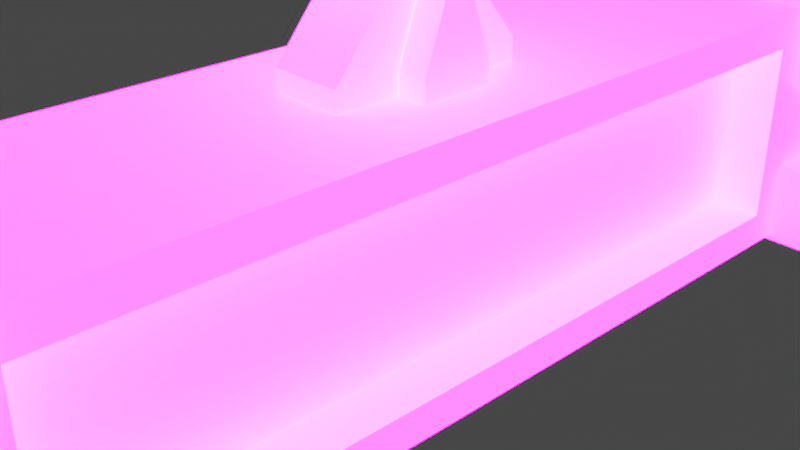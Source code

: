 # Source: platform_turret.blend  (saved by Blender 3.2.14; exported with 4.5.12 LTS)
import bpy
from mathutils import Matrix  # noqa: F401  (used for matrix-valued properties, if any)

bpy.ops.wm.read_factory_settings(use_empty=True)
scene = bpy.context.scene
scene.name = 'Scene'

# ---- collections
col_collection = bpy.data.collections.new('Collection'); scene.collection.children.link(col_collection)

# ---- images (referenced by path relative to the original .blend; pixels are not part of the script)
import os
ASSET_DIR = os.environ.get("B2B_ASSET_DIR", "")  # directory of the original .blend (textures are referenced by path, not embedded)
HERE = os.path.dirname(os.path.abspath(__file__))  # packed textures are extracted next to this script under _unpacked/

def load_image(name, relpath, width, height, colorspace="sRGB"):
    """Load a texture the original file referenced (path relative to the .blend, or extracted next to this script)."""
    p = next((c for c in (os.path.join(HERE, relpath), os.path.join(ASSET_DIR, relpath)) if relpath and os.path.exists(c)), "")
    if p:
        img = bpy.data.images.load(p, check_existing=True)
        img.name = name
    else:  # same state as the original file: an image datablock whose file is absent (Cycles renders it pink)
        img = bpy.data.images.new(name, width, height)
        img.source = "FILE"
        img.filepath = "//" + (relpath or name)
    img.colorspace_settings.name = colorspace
    return img
img_textures_speedmodeling_palette_png = load_image('Textures_speedmodeling_palette.png', 'Textures_speedmodeling_palette.png', 1024, 1024, 'sRGB')
img_textures_speedmodeling_palette_emission_png = load_image('Textures_speedmodeling_palette_emission.png', 'Textures_speedmodeling_palette_emission.png', 1024, 1024, 'sRGB')

# ---- materials (node trees are filled in below, after node groups)
mat_gamejam = bpy.data.materials.new('gamejam')
mat_gamejam.use_transparent_shadow = False

# ---- material node trees
mat_gamejam.use_nodes = True; mat_gamejam.node_tree.nodes.clear()
_N = mat_gamejam.node_tree.nodes; _L = mat_gamejam.node_tree.links
n0 = _N.new('ShaderNodeBsdfPrincipled'); n0.name = 'Principled BSDF'; n0.location = (10, 300)
n0.distribution = 'GGX'
n0.subsurface_method = 'RANDOM_WALK_SKIN'
n0.inputs[3].default_value = 1.45
n0.inputs[28].default_value = 54.2
n1 = _N.new('ShaderNodeTexImage'); n1.name = 'Image Texture'; n1.location = (-325, 187)
n1.image = img_textures_speedmodeling_palette_png
n2 = _N.new('ShaderNodeTexImage'); n2.name = 'Image Texture.001'; n2.location = (-373, -228)
n2.image = img_textures_speedmodeling_palette_emission_png
n3 = _N.new('ShaderNodeOutputMaterial'); n3.name = 'Material Output'; n3.location = (418, 250)
_L.new(n0.outputs[0], n3.inputs[0])
_L.new(n2.outputs[0], n0.inputs[27])
_L.new(n1.outputs[0], n0.inputs[0])
n3.is_active_output = True

# ---- world
world_world = bpy.data.worlds.new('World'); scene.world = world_world
world_world.use_nodes = True; world_world.node_tree.nodes.clear()
_N = world_world.node_tree.nodes; _L = world_world.node_tree.links
n0 = _N.new('ShaderNodeOutputWorld'); n0.name = 'World Output'; n0.location = (300, 300)
n1 = _N.new('ShaderNodeBackground'); n1.name = 'Background'; n1.location = (10, 300)
n1.inputs[0].default_value = (0.05088, 0.05088, 0.05088, 1.0)
_L.new(n1.outputs[0], n0.inputs[0])
n0.is_active_output = True
world_world.color = (0.05088, 0.05088, 0.05088)
world_world.use_sun_shadow = False
world_world.sun_shadow_jitter_overblur = 0.0

# ---- cameras
cam_camera = bpy.data.cameras.new('Camera')
cam_camera.clip_end = 100.0
cam_camera.ortho_scale = 7.314

# ---- lights
light_light = bpy.data.lights.new('Light', 'POINT')
light_light.transmission_factor = 0.0
light_light.energy = 1000.0
light_light.shadow_soft_size = 0.1
light_light.shadow_maximum_resolution = 0.006
light_light.use_absolute_resolution = True

# ---- meshes
me_cube = bpy.data.meshes.new('Cube')
me_cube.from_pydata([(-1.462, -5.995, -1.462), (-1.462, -5.995, 1.462), (-1.462, 6.003, -1.462), (-1.462, 6.003, 1.462), (-1.462, 6.265, 1.135), (-1.462, 6.265, -1.135), (-1.462, -6.308, -1.217), (-1.462, -6.308, 1.217), (-1.462, 5.035, -1.462), (-1.462, 5.035, 1.462), (1.462, 4.628, -1.056), (1.462, 4.628, 1.056), (-1.462, -5.172, -1.462), (1.462, -4.765, 1.056), (-1.462, -5.172, 1.462), (1.462, -4.765, -1.056), (0.4874, 6.003, -1.462), (-0.4874, 6.003, -1.462), (-0.4874, 6.003, 1.462), (0.4874, 6.003, 1.462), (-0.4874, -5.995, -1.462), (0.4874, -5.995, -1.462), (0.4874, -5.995, 1.462), (-0.4874, -5.995, 1.462), (0.4874, 6.265, -1.135), (-0.4874, 6.265, -1.135), (-0.4874, 6.265, 1.135), (0.4874, 6.265, 1.135), (-0.4874, -6.308, -1.217), (0.4874, -6.308, -1.217), (0.4874, -6.308, 1.217), (-0.4874, -6.308, 1.217), (-0.4874, 5.035, 1.462), (0.4874, 5.035, 1.462), (0.4874, 5.035, -1.462), (-0.4874, 5.035, -1.462), (-0.4874, -5.172, 1.462), (0.4874, -5.172, 1.462), (0.4874, -5.172, -1.462), (-0.4874, -5.172, -1.462), (-1.462, -5.995, -0.4874), (-1.462, -5.995, 0.4874), (-1.462, 6.003, 0.4874), (-1.462, 6.003, -0.4874), (1.462, 6.003, 0.4874), (1.462, 6.003, -0.4874), (1.462, -5.995, 0.4874), (1.462, -5.995, -0.4874), (-1.462, 6.265, 0.3782), (-1.462, 6.265, -0.3782), (1.462, 6.265, 0.3782), (1.462, 6.265, -0.3782), (-1.462, -6.308, -0.4057), (-1.462, -6.308, 0.4057), (1.462, -6.308, 0.4057), (1.462, -6.308, -0.4057), (1.462, 4.628, 0.4874), (1.462, 4.628, -0.4874), (-1.462, 5.035, 0.4874), (-1.462, 5.035, -0.4874), (-1.462, -5.172, 0.4874), (-1.462, -5.172, -0.4874), (1.462, -4.765, 0.4874), (1.462, -4.765, -0.4874), (0.4874, -6.308, 0.4057), (0.4874, -6.308, -0.4057), (-0.4874, -6.308, 0.4057), (-0.4874, -6.308, -0.4057), (-0.4874, 6.265, 0.3782), (-0.4874, 6.265, -0.3782), (0.4874, 6.265, 0.3782), (0.4874, 6.265, -0.3782), (0.8379, 6.163, 1.609), (1.813, 6.163, 1.609), (1.813, 6.163, -0.6338), (1.813, 6.163, -1.609), (1.813, 5.195, -1.609), (1.813, -5.317, 1.623), (1.813, -6.14, 1.623), (1.813, -6.14, -0.6484), (1.813, -6.14, -1.623), (0.838, -6.14, -1.623), (0.8379, 6.426, 1.281), (1.813, 6.426, 1.281), (1.813, 6.426, -0.5246), (1.813, 6.426, -1.281), (1.813, -6.453, -0.5667), (1.813, -6.453, -1.378), (0.838, -6.453, -1.378), (1.813, -6.453, 1.378), (1.813, 5.195, 1.609), (0.8379, 5.195, 1.609), (1.813, 5.195, -0.6338), (1.813, -5.317, -1.623), (0.838, -5.317, 1.623), (1.813, -5.317, -0.6484), (0.8379, 6.163, -1.609), (0.838, -6.14, 1.623), (0.8379, 6.426, -1.281), (0.838, -6.453, 1.378), (0.8379, 5.195, -1.609), (0.838, -5.317, -1.623), (0.838, -6.453, -0.5667), (0.8379, 6.426, -0.5246), (1.813, 6.163, 0.6338), (1.813, -6.14, 0.6484), (1.813, 6.426, 0.5246), (1.813, -6.453, 0.5667), (1.813, 5.195, 0.6338), (1.813, -5.317, 0.6484), (0.838, -6.453, 0.5667), (0.8379, 6.426, 0.5246), (1.462, -5.172, -1.462), (1.462, 5.035, -1.462), (1.462, 5.035, -0.4874), (1.462, 5.035, 1.462), (1.462, -5.172, 1.462), (1.462, -5.172, -0.4874), (1.462, 5.035, 0.4874), (1.462, -5.172, 0.4874), (0.8749, 4.628, -0.4874), (0.8749, -4.765, -0.4874), (0.8749, 4.628, 0.4874), (0.8749, -4.765, 0.4874), (0.8749, -4.765, -1.056), (0.8749, 4.628, -1.056), (0.8749, 4.628, 1.056), (0.8749, -4.765, 1.056), (-1.462, -3.636, 1.462), (1.462, -3.636, -1.462), (-1.462, -3.636, -1.462), (1.462, -3.636, 1.462), (-0.4874, -3.636, -1.462), (0.4874, -3.636, -1.462), (0.4874, -3.636, 1.462), (-0.4874, -3.636, 1.462), (-1.462, -3.636, -0.4874), (-1.462, -3.636, 0.4874), (1.462, -3.352, -1.056), (1.462, -3.352, 1.056), (0.8749, -3.352, -0.4874), (0.8749, -3.352, 0.4874), (0.8749, -3.352, -1.056), (0.8749, -3.352, 1.056), (-1.462, 3.591, 1.462), (1.462, 3.591, -1.462), (-1.462, 3.591, -0.4874), (-1.462, 3.591, 0.4874), (1.462, 3.3, -1.056), (0.8749, 3.3, -1.056), (-1.462, 3.591, -1.462), (1.462, 3.591, 1.462), (-0.4874, 3.591, -1.462), (0.4874, 3.591, -1.462), (0.4874, 3.591, 1.462), (-0.4874, 3.591, 1.462), (1.462, 3.3, 1.056), (0.8749, 3.3, -0.4874), (0.8749, 3.3, 0.4874), (0.8749, 3.3, 1.056)], [], [(58, 9, 3, 42), (45, 114, 92, 74), (16, 24, 98, 96), (40, 0, 6, 52), (46, 119, 109, 105), (36, 14, 1, 23), (112, 117, 95, 93), (17, 2, 5, 25), (27, 19, 72, 82), (42, 3, 4, 48), (66, 31, 7, 53), (117, 47, 79, 95), (23, 1, 7, 31), (70, 27, 82, 111), (18, 3, 9, 32), (116, 37, 94, 77), (115, 118, 108, 90), (147, 144, 9, 58), (41, 1, 14, 60), (135, 128, 14, 36), (133, 129, 112, 38), (62, 63, 121, 123), (130, 132, 39, 12), (132, 133, 38, 39), (131, 134, 37, 116), (134, 135, 36, 37), (2, 17, 35, 8), (17, 16, 34, 35), (65, 29, 88, 102), (19, 18, 32, 33), (50, 70, 111, 106), (22, 23, 31, 30), (0, 20, 28, 6), (20, 21, 29, 28), (38, 112, 93, 101), (64, 30, 31, 66), (3, 18, 26, 4), (18, 19, 27, 26), (29, 21, 81, 88), (16, 17, 25, 24), (48, 4, 26, 68), (68, 26, 27, 70), (71, 51, 84, 103), (37, 36, 23, 22), (12, 39, 20, 0), (39, 38, 21, 20), (25, 69, 71, 24), (69, 68, 70, 71), (5, 49, 69, 25), (49, 48, 68, 69), (29, 65, 67, 28), (65, 64, 66, 67), (21, 38, 101, 81), (55, 54, 64, 65), (148, 10, 125, 149), (139, 13, 127, 143), (0, 40, 61, 12), (40, 41, 60, 61), (150, 146, 59, 8), (146, 147, 58, 59), (64, 54, 107, 110), (45, 44, 118, 114), (55, 65, 102, 86), (47, 46, 54, 55), (28, 67, 52, 6), (67, 66, 53, 52), (2, 43, 49, 5), (43, 42, 48, 49), (22, 30, 99, 97), (71, 70, 50, 51), (1, 41, 53, 7), (41, 40, 52, 53), (30, 64, 110, 99), (117, 119, 46, 47), (113, 34, 100, 76), (44, 45, 51, 50), (8, 59, 43, 2), (59, 58, 42, 43), (74, 75, 85, 84), (109, 77, 78, 105), (101, 93, 80, 81), (111, 82, 83, 106), (72, 73, 83, 82), (81, 80, 87, 88), (105, 78, 89, 107), (96, 75, 76, 100), (104, 73, 90, 108), (73, 72, 91, 90), (78, 97, 99, 89), (107, 89, 99, 110), (75, 96, 98, 85), (77, 94, 97, 78), (87, 86, 102, 88), (75, 74, 92, 76), (80, 79, 86, 87), (98, 103, 84, 85), (93, 95, 79, 80), (73, 104, 106, 83), (44, 50, 106, 104), (118, 44, 104, 108), (33, 115, 90, 91), (51, 45, 74, 84), (47, 55, 86, 79), (34, 16, 96, 100), (24, 71, 103, 98), (119, 116, 77, 109), (54, 46, 105, 107), (19, 33, 91, 72), (114, 113, 76, 92), (37, 22, 97, 94), (138, 15, 112, 129), (57, 10, 113, 114), (156, 11, 115, 151), (15, 63, 117, 112), (11, 56, 118, 115), (56, 57, 114, 118), (62, 13, 116, 119), (63, 62, 119, 117), (141, 143, 127, 123), (142, 140, 121, 124), (140, 141, 123, 121), (57, 56, 122, 120), (63, 15, 124, 121), (10, 57, 120, 125), (13, 62, 123, 127), (56, 11, 126, 122), (157, 158, 141, 140), (149, 157, 140, 142), (158, 159, 143, 141), (13, 139, 131, 116), (148, 138, 129, 145), (61, 60, 137, 136), (12, 61, 136, 130), (156, 139, 143, 159), (15, 138, 142, 124), (154, 155, 135, 134), (151, 154, 134, 131), (152, 153, 133, 132), (150, 152, 132, 130), (153, 145, 129, 133), (155, 144, 128, 135), (60, 14, 128, 137), (32, 9, 144, 155), (34, 113, 145, 153), (8, 35, 152, 150), (35, 34, 153, 152), (115, 33, 154, 151), (33, 32, 155, 154), (11, 156, 159, 126), (10, 148, 145, 113), (122, 126, 159, 158), (125, 120, 157, 149), (120, 122, 158, 157), (139, 156, 151, 131), (136, 137, 147, 146), (130, 136, 146, 150), (138, 148, 149, 142), (137, 128, 144, 147)])
_uv = me_cube.uv_layers.new(name='UVMap')
_uv.uv.foreach_set('vector', [0.8617, 0.9799, 0.8617, 0.9799, 0.8617, 0.9799, 0.8617, 0.9799, 0.5421, 0.7362, 0.5421, 0.7362, 0.5421, 0.7362, 0.5421, 0.7362, 0.5421, 0.7362, 0.5421, 0.7362, 0.5421, 0.7362, 0.5421, 0.7362, 0.8617, 0.9799, 0.8617, 0.9799, 0.8617, 0.9799, 0.8617, 0.9799, 0.5421, 0.7362, 0.5421, 0.7362, 0.5421, 0.7362, 0.5421, 0.7362, 0.8617, 0.9799, 0.8617, 0.9799, 0.8617, 0.9799, 0.8617, 0.9799, 0.5421, 0.7362, 0.5421, 0.7362, 0.5421, 0.7362, 0.5421, 0.7362, 0.8617, 0.9799, 0.8617, 0.9799, 0.8617, 0.9799, 0.8617, 0.9799, 0.5421, 0.7362, 0.5421, 0.7362, 0.5421, 0.7362, 0.5421, 0.7362, 0.8617, 0.9799, 0.8617, 0.9799, 0.8617, 0.9799, 0.8617, 0.9799, 0.8617, 0.9799, 0.8617, 0.9799, 0.8617, 0.9799, 0.8617, 0.9799, 0.5421, 0.7362, 0.5421, 0.7362, 0.5421, 0.7362, 0.5421, 0.7362, 0.8617, 0.9799, 0.8617, 0.9799, 0.8617, 0.9799, 0.8617, 0.9799, 0.5421, 0.7362, 0.5421, 0.7362, 0.5421, 0.7362, 0.5421, 0.7362, 0.8617, 0.9799, 0.8617, 0.9799, 0.8617, 0.9799, 0.8617, 0.9799, 0.5421, 0.7362, 0.5421, 0.7362, 0.5421, 0.7362, 0.5421, 0.7362, 0.5421, 0.7362, 0.5421, 0.7362, 0.5421, 0.7362, 0.5421, 0.7362, 0.8617, 0.9799, 0.8617, 0.9799, 0.8617, 0.9799, 0.8617, 0.9799, 0.8617, 0.9799, 0.8617, 0.9799, 0.8617, 0.9799, 0.8617, 0.9799, 0.8617, 0.9799, 0.8617, 0.9799, 0.8617, 0.9799, 0.8617, 0.9799, 0.8617, 0.9799, 0.8617, 0.9799, 0.8617, 0.9799, 0.8617, 0.9799, 0.1978, 0.9552, 0.1978, 0.9552, 0.1978, 0.9552, 0.1978, 0.9552, 0.8617, 0.9799, 0.8617, 0.9799, 0.8617, 0.9799, 0.8617, 0.9799, 0.8617, 0.9799, 0.8617, 0.9799, 0.8617, 0.9799, 0.8617, 0.9799, 0.8617, 0.9799, 0.8617, 0.9799, 0.8617, 0.9799, 0.8617, 0.9799, 0.8617, 0.9799, 0.8617, 0.9799, 0.8617, 0.9799, 0.8617, 0.9799, 0.8617, 0.9799, 0.8617, 0.9799, 0.8617, 0.9799, 0.8617, 0.9799, 0.8617, 0.9799, 0.8617, 0.9799, 0.8617, 0.9799, 0.8617, 0.9799, 0.5421, 0.7362, 0.5421, 0.7362, 0.5421, 0.7362, 0.5421, 0.7362, 0.8617, 0.9799, 0.8617, 0.9799, 0.8617, 0.9799, 0.8617, 0.9799, 0.5421, 0.7362, 0.5421, 0.7362, 0.5421, 0.7362, 0.5421, 0.7362, 0.8617, 0.9799, 0.8617, 0.9799, 0.8617, 0.9799, 0.8617, 0.9799, 0.8617, 0.9799, 0.8617, 0.9799, 0.8617, 0.9799, 0.8617, 0.9799, 0.8617, 0.9799, 0.8617, 0.9799, 0.8617, 0.9799, 0.8617, 0.9799, 0.5421, 0.7362, 0.5421, 0.7362, 0.5421, 0.7362, 0.5421, 0.7362, 0.8617, 0.9799, 0.8617, 0.9799, 0.8617, 0.9799, 0.8617, 0.9799, 0.8617, 0.9799, 0.8617, 0.9799, 0.8617, 0.9799, 0.8617, 0.9799, 0.8617, 0.9799, 0.8617, 0.9799, 0.8617, 0.9799, 0.8617, 0.9799, 0.5421, 0.7362, 0.5421, 0.7362, 0.5421, 0.7362, 0.5421, 0.7362, 0.8617, 0.9799, 0.8617, 0.9799, 0.8617, 0.9799, 0.8617, 0.9799, 0.8617, 0.9799, 0.8617, 0.9799, 0.8617, 0.9799, 0.8617, 0.9799, 0.8617, 0.9799, 0.8617, 0.9799, 0.8617, 0.9799, 0.8617, 0.9799, 0.5421, 0.7362, 0.5421, 0.7362, 0.5421, 0.7362, 0.5421, 0.7362, 0.8617, 0.9799, 0.8617, 0.9799, 0.8617, 0.9799, 0.8617, 0.9799, 0.8617, 0.9799, 0.8617, 0.9799, 0.8617, 0.9799, 0.8617, 0.9799, 0.8617, 0.9799, 0.8617, 0.9799, 0.8617, 0.9799, 0.8617, 0.9799, 0.8617, 0.9799, 0.8617, 0.9799, 0.8617, 0.9799, 0.8617, 0.9799, 0.8617, 0.9799, 0.8617, 0.9799, 0.8617, 0.9799, 0.8617, 0.9799, 0.8617, 0.9799, 0.8617, 0.9799, 0.8617, 0.9799, 0.8617, 0.9799, 0.8617, 0.9799, 0.8617, 0.9799, 0.8617, 0.9799, 0.8617, 0.9799, 0.8617, 0.9799, 0.8617, 0.9799, 0.8617, 0.9799, 0.8617, 0.9799, 0.8617, 0.9799, 0.8617, 0.9799, 0.8617, 0.9799, 0.8617, 0.9799, 0.5421, 0.7362, 0.5421, 0.7362, 0.5421, 0.7362, 0.5421, 0.7362, 0.8617, 0.9799, 0.8617, 0.9799, 0.8617, 0.9799, 0.8617, 0.9799, 0.1978, 0.9552, 0.1978, 0.9552, 0.1978, 0.9552, 0.1978, 0.9552, 0.1978, 0.9552, 0.1978, 0.9552, 0.1978, 0.9552, 0.1978, 0.9552, 0.8617, 0.9799, 0.8617, 0.9799, 0.8617, 0.9799, 0.8617, 0.9799, 0.8617, 0.9799, 0.8617, 0.9799, 0.8617, 0.9799, 0.8617, 0.9799, 0.8617, 0.9799, 0.8617, 0.9799, 0.8617, 0.9799, 0.8617, 0.9799, 0.8617, 0.9799, 0.8617, 0.9799, 0.8617, 0.9799, 0.8617, 0.9799, 0.5421, 0.7362, 0.5421, 0.7362, 0.5421, 0.7362, 0.5421, 0.7362, 0.8617, 0.9799, 0.8617, 0.9799, 0.8617, 0.9799, 0.8617, 0.9799, 0.5421, 0.7362, 0.5421, 0.7362, 0.5421, 0.7362, 0.5421, 0.7362, 0.8617, 0.9799, 0.8617, 0.9799, 0.8617, 0.9799, 0.8617, 0.9799, 0.8617, 0.9799, 0.8617, 0.9799, 0.8617, 0.9799, 0.8617, 0.9799, 0.8617, 0.9799, 0.8617, 0.9799, 0.8617, 0.9799, 0.8617, 0.9799, 0.8617, 0.9799, 0.8617, 0.9799, 0.8617, 0.9799, 0.8617, 0.9799, 0.8617, 0.9799, 0.8617, 0.9799, 0.8617, 0.9799, 0.8617, 0.9799, 0.5421, 0.7362, 0.5421, 0.7362, 0.5421, 0.7362, 0.5421, 0.7362, 0.8617, 0.9799, 0.8617, 0.9799, 0.8617, 0.9799, 0.8617, 0.9799, 0.8617, 0.9799, 0.8617, 0.9799, 0.8617, 0.9799, 0.8617, 0.9799, 0.8617, 0.9799, 0.8617, 0.9799, 0.8617, 0.9799, 0.8617, 0.9799, 0.5421, 0.7362, 0.5421, 0.7362, 0.5421, 0.7362, 0.5421, 0.7362, 0.8617, 0.9799, 0.8617, 0.9799, 0.8617, 0.9799, 0.8617, 0.9799, 0.5421, 0.7362, 0.5421, 0.7362, 0.5421, 0.7362, 0.5421, 0.7362, 0.8617, 0.9799, 0.8617, 0.9799, 0.8617, 0.9799, 0.8617, 0.9799, 0.8617, 0.9799, 0.8617, 0.9799, 0.8617, 0.9799, 0.8617, 0.9799, 0.8617, 0.9799, 0.8617, 0.9799, 0.8617, 0.9799, 0.8617, 0.9799, 0.5812, 0.7407, 0.5812, 0.7407, 0.5812, 0.7407, 0.5812, 0.7407, 0.5812, 0.7407, 0.5812, 0.7407, 0.5812, 0.7407, 0.5812, 0.7407, 0.5812, 0.7407, 0.5812, 0.7407, 0.5812, 0.7407, 0.5812, 0.7407, 0.5812, 0.7407, 0.5812, 0.7407, 0.5812, 0.7407, 0.5812, 0.7407, 0.5812, 0.7407, 0.5812, 0.7407, 0.5812, 0.7407, 0.5812, 0.7407, 0.5812, 0.7407, 0.5812, 0.7407, 0.5812, 0.7407, 0.5812, 0.7407, 0.5812, 0.7407, 0.5812, 0.7407, 0.5812, 0.7407, 0.5812, 0.7407, 0.5812, 0.7407, 0.5812, 0.7407, 0.5812, 0.7407, 0.5812, 0.7407, 0.5812, 0.7407, 0.5812, 0.7407, 0.5812, 0.7407, 0.5812, 0.7407, 0.5812, 0.7407, 0.5812, 0.7407, 0.5812, 0.7407, 0.5812, 0.7407, 0.5812, 0.7407, 0.5812, 0.7407, 0.5812, 0.7407, 0.5812, 0.7407, 0.5812, 0.7407, 0.5812, 0.7407, 0.5812, 0.7407, 0.5812, 0.7407, 0.5812, 0.7407, 0.5812, 0.7407, 0.5812, 0.7407, 0.5812, 0.7407, 0.5812, 0.7407, 0.5812, 0.7407, 0.5812, 0.7407, 0.5812, 0.7407, 0.5812, 0.7407, 0.5812, 0.7407, 0.5812, 0.7407, 0.5812, 0.7407, 0.5812, 0.7407, 0.5812, 0.7407, 0.5812, 0.7407, 0.5812, 0.7407, 0.5812, 0.7407, 0.5812, 0.7407, 0.5812, 0.7407, 0.5812, 0.7407, 0.5812, 0.7407, 0.5812, 0.7407, 0.5812, 0.7407, 0.5812, 0.7407, 0.5812, 0.7407, 0.5812, 0.7407, 0.5812, 0.7407, 0.5812, 0.7407, 0.5812, 0.7407, 0.5812, 0.7407, 0.5812, 0.7407, 0.5812, 0.7407, 0.5421, 0.7362, 0.5421, 0.7362, 0.5421, 0.7362, 0.5421, 0.7362, 0.5421, 0.7362, 0.5421, 0.7362, 0.5421, 0.7362, 0.5421, 0.7362, 0.5421, 0.7362, 0.5421, 0.7362, 0.5421, 0.7362, 0.5421, 0.7362, 0.5421, 0.7362, 0.5421, 0.7362, 0.5421, 0.7362, 0.5421, 0.7362, 0.5421, 0.7362, 0.5421, 0.7362, 0.5421, 0.7362, 0.5421, 0.7362, 0.5421, 0.7362, 0.5421, 0.7362, 0.5421, 0.7362, 0.5421, 0.7362, 0.5421, 0.7362, 0.5421, 0.7362, 0.5421, 0.7362, 0.5421, 0.7362, 0.5421, 0.7362, 0.5421, 0.7362, 0.5421, 0.7362, 0.5421, 0.7362, 0.5421, 0.7362, 0.5421, 0.7362, 0.5421, 0.7362, 0.5421, 0.7362, 0.5421, 0.7362, 0.5421, 0.7362, 0.5421, 0.7362, 0.5421, 0.7362, 0.5421, 0.7362, 0.5421, 0.7362, 0.5421, 0.7362, 0.5421, 0.7362, 0.5421, 0.7362, 0.5421, 0.7362, 0.5421, 0.7362, 0.5421, 0.7362, 0.1978, 0.9552, 0.1978, 0.9552, 0.1978, 0.9552, 0.1978, 0.9552, 0.1978, 0.9552, 0.1978, 0.9552, 0.1978, 0.9552, 0.1978, 0.9552, 0.1978, 0.9552, 0.1978, 0.9552, 0.1978, 0.9552, 0.1978, 0.9552, 0.1978, 0.9552, 0.1978, 0.9552, 0.1978, 0.9552, 0.1978, 0.9552, 0.1978, 0.9552, 0.1978, 0.9552, 0.1978, 0.9552, 0.1978, 0.9552, 0.1978, 0.9552, 0.1978, 0.9552, 0.1978, 0.9552, 0.1978, 0.9552, 0.1978, 0.9552, 0.1978, 0.9552, 0.1978, 0.9552, 0.1978, 0.9552, 0.1978, 0.9552, 0.1978, 0.9552, 0.1978, 0.9552, 0.1978, 0.9552, 0.8617, 0.9799, 0.8617, 0.9799, 0.8617, 0.9799, 0.8617, 0.9799, 0.8617, 0.9799, 0.8617, 0.9799, 0.8617, 0.9799, 0.8617, 0.9799, 0.564, 0.7336, 0.564, 0.7336, 0.564, 0.7336, 0.564, 0.7336, 0.1978, 0.9552, 0.1978, 0.9552, 0.1978, 0.9552, 0.1978, 0.9552, 0.1978, 0.9552, 0.1978, 0.9552, 0.1978, 0.9552, 0.1978, 0.9552, 0.1978, 0.9552, 0.1978, 0.9552, 0.1978, 0.9552, 0.1978, 0.9552, 0.1978, 0.9552, 0.1978, 0.9552, 0.1978, 0.9552, 0.1978, 0.9552, 0.1978, 0.9552, 0.1978, 0.9552, 0.1978, 0.9552, 0.1978, 0.9552, 0.564, 0.7336, 0.564, 0.7336, 0.564, 0.7336, 0.564, 0.7336, 0.09151, 0.9528, 0.09151, 0.9528, 0.09151, 0.9528, 0.09151, 0.9528, 0.09151, 0.9528, 0.09151, 0.9528, 0.09151, 0.9528, 0.09151, 0.9528, 0.1978, 0.9552, 0.1978, 0.9552, 0.1978, 0.9552, 0.1978, 0.9552, 0.1978, 0.9552, 0.1978, 0.9552, 0.1978, 0.9552, 0.1978, 0.9552, 0.8617, 0.9799, 0.8617, 0.9799, 0.8617, 0.9799, 0.8617, 0.9799, 0.8617, 0.9799, 0.8617, 0.9799, 0.8617, 0.9799, 0.8617, 0.9799, 0.1978, 0.9552, 0.1978, 0.9552, 0.1978, 0.9552, 0.1978, 0.9552, 0.1978, 0.9552, 0.1978, 0.9552, 0.1978, 0.9552, 0.1978, 0.9552, 0.8617, 0.9799, 0.8617, 0.9799, 0.8617, 0.9799, 0.8617, 0.9799, 0.8617, 0.9799, 0.8617, 0.9799, 0.8617, 0.9799, 0.8617, 0.9799, 0.8617, 0.9799, 0.8617, 0.9799, 0.8617, 0.9799, 0.8617, 0.9799, 0.8617, 0.9799, 0.8617, 0.9799, 0.8617, 0.9799, 0.8617, 0.9799, 0.8617, 0.9799, 0.8617, 0.9799, 0.8617, 0.9799, 0.8617, 0.9799, 0.8617, 0.9799, 0.8617, 0.9799, 0.8617, 0.9799, 0.8617, 0.9799, 0.8617, 0.9799, 0.8617, 0.9799, 0.8617, 0.9799, 0.8617, 0.9799, 0.8617, 0.9799, 0.8617, 0.9799, 0.8617, 0.9799, 0.8617, 0.9799, 0.8617, 0.9799, 0.8617, 0.9799, 0.8617, 0.9799, 0.8617, 0.9799, 0.8617, 0.9799, 0.8617, 0.9799, 0.8617, 0.9799, 0.8617, 0.9799, 0.8617, 0.9799, 0.8617, 0.9799, 0.8617, 0.9799, 0.8617, 0.9799, 0.8617, 0.9799, 0.8617, 0.9799, 0.8617, 0.9799, 0.8617, 0.9799, 0.8617, 0.9799, 0.8617, 0.9799, 0.8617, 0.9799, 0.8617, 0.9799, 0.1978, 0.9552, 0.1978, 0.9552, 0.1978, 0.9552, 0.1978, 0.9552, 0.1978, 0.9552, 0.1978, 0.9552, 0.1978, 0.9552, 0.1978, 0.9552, 0.8617, 0.9799, 0.8617, 0.9799, 0.8617, 0.9799, 0.8617, 0.9799, 0.8617, 0.9799, 0.8617, 0.9799, 0.8617, 0.9799, 0.8617, 0.9799, 0.564, 0.7336, 0.564, 0.7336, 0.564, 0.7336, 0.564, 0.7336, 0.1978, 0.9552, 0.1978, 0.9552, 0.1978, 0.9552, 0.1978, 0.9552, 0.8617, 0.9799, 0.8617, 0.9799, 0.8617, 0.9799, 0.8617, 0.9799, 0.8617, 0.9799, 0.8617, 0.9799, 0.8617, 0.9799, 0.8617, 0.9799, 0.1978, 0.9552, 0.1978, 0.9552, 0.1978, 0.9552, 0.1978, 0.9552, 0.8617, 0.9799, 0.8617, 0.9799, 0.8617, 0.9799, 0.8617, 0.9799])
me_cube.materials.append(mat_gamejam)
me_cube.update()
me_cube_001 = bpy.data.meshes.new('Cube.001')
me_cube_001.from_pydata([(-0.4168, -1.141, -0.09488), (-0.4168, 1.141, -0.09488), (0.4168, 1.141, -0.09488), (0.4168, -1.141, -0.09488), (-0.4168, -1.141, 0.1384), (-0.4168, 1.141, 0.1384), (0.4168, 1.141, 0.1384), (0.4168, -1.141, 0.1384), (-0.4168, -0.4113, 1.025), (-0.4168, 0.4113, 1.025), (0.4168, 0.4113, 1.025), (0.4168, -0.4113, 1.025), (-0.4168, -0.4113, 1.59), (-0.4168, 0.4113, 1.59), (0.4168, 0.115, 1.682), (0.4168, -0.115, 1.682), (-0.4168, -0.2807, 1.908), (-0.4168, 0.2807, 1.908), (0.4168, 0.1165, 1.816), (0.4168, -0.1165, 1.816), (0.4168, 0.4113, 1.59), (0.4168, -0.4113, 1.59), (0.4168, 0.2807, 1.908), (0.4168, -0.2807, 1.908), (0.6536, 0.115, 1.682), (0.6536, -0.115, 1.682), (0.6536, 0.1165, 1.816), (0.6536, -0.1165, 1.816), (0.4343, 0.4089, -0.09488), (0.4343, -0.4089, -0.09488), (0.4343, 0.4089, 0.1384), (0.4343, -0.4089, 0.1384), (0.4343, 0.1474, 0.8827), (0.4343, -0.1474, 0.8827), (0.7707, 0.4089, -0.09488), (0.7707, -0.4089, -0.09488), (0.7707, 0.4089, 0.1384), (0.7707, -0.4089, 0.1384), (0.7707, 0.1474, 0.8827), (0.7707, -0.1474, 0.8827)], [], [(2, 1, 5, 6), (4, 7, 11, 8), (1, 0, 4, 5), (0, 3, 7, 4), (3, 2, 6, 7), (10, 9, 13, 20), (7, 6, 10, 11), (6, 5, 9, 10), (5, 4, 8, 9), (20, 13, 17, 22), (9, 8, 12, 13), (8, 11, 21, 12), (11, 10, 20, 21), (22, 17, 16, 23), (13, 12, 16, 17), (12, 21, 23, 16), (19, 15, 25, 27), (14, 15, 21, 20), (19, 18, 22, 23), (18, 14, 20, 22), (15, 19, 23, 21), (25, 24, 26, 27), (18, 19, 27, 26), (14, 18, 26, 24), (15, 14, 24, 25), (35, 34, 36, 37), (37, 36, 38, 39), (32, 33, 39, 38), (28, 30, 36, 34), (33, 31, 37, 39), (31, 29, 35, 37), (30, 32, 38, 36)])
_uv = me_cube_001.uv_layers.new(name='UVMap')
_uv.uv.foreach_set('vector', [0.5591, 0.7338, 0.5591, 0.7338, 0.5591, 0.7338, 0.5591, 0.7338, 0.5591, 0.7338, 0.5591, 0.7338, 0.5591, 0.7338, 0.5591, 0.7338, 0.5591, 0.7338, 0.5591, 0.7338, 0.5591, 0.7338, 0.5591, 0.7338, 0.5591, 0.7338, 0.5591, 0.7338, 0.5591, 0.7338, 0.5591, 0.7338, 0.5591, 0.7338, 0.5591, 0.7338, 0.5591, 0.7338, 0.5591, 0.7338, 0.5591, 0.7338, 0.5591, 0.7338, 0.5591, 0.7338, 0.5591, 0.7338, 0.5591, 0.7338, 0.5591, 0.7338, 0.5591, 0.7338, 0.5591, 0.7338, 0.5591, 0.7338, 0.5591, 0.7338, 0.5591, 0.7338, 0.5591, 0.7338, 0.5591, 0.7338, 0.5591, 0.7338, 0.5591, 0.7338, 0.5591, 0.7338, 0.5591, 0.7338, 0.5591, 0.7338, 0.5591, 0.7338, 0.5591, 0.7338, 0.5591, 0.7338, 0.5591, 0.7338, 0.5591, 0.7338, 0.5591, 0.7338, 0.5591, 0.7338, 0.5591, 0.7338, 0.5591, 0.7338, 0.5591, 0.7338, 0.5591, 0.7338, 0.5591, 0.7338, 0.5591, 0.7338, 0.5591, 0.7338, 0.5591, 0.7338, 0.5591, 0.7338, 0.5591, 0.7338, 0.5591, 0.7338, 0.5591, 0.7338, 0.5591, 0.7338, 0.5591, 0.7338, 0.5591, 0.7338, 0.5591, 0.7338, 0.5591, 0.7338, 0.5591, 0.7338, 0.5591, 0.7338, 0.6181, 0.7327, 0.6181, 0.7327, 0.6181, 0.7327, 0.6181, 0.7327, 0.5591, 0.7338, 0.5591, 0.7338, 0.5591, 0.7338, 0.5591, 0.7338, 0.5591, 0.7338, 0.5591, 0.7338, 0.5591, 0.7338, 0.5591, 0.7338, 0.5591, 0.7338, 0.5591, 0.7338, 0.5591, 0.7338, 0.5591, 0.7338, 0.5591, 0.7338, 0.5591, 0.7338, 0.5591, 0.7338, 0.5591, 0.7338, 0.6181, 0.7327, 0.6181, 0.7327, 0.6181, 0.7327, 0.6181, 0.7327, 0.6181, 0.7327, 0.6181, 0.7327, 0.6181, 0.7327, 0.6181, 0.7327, 0.6181, 0.7327, 0.6181, 0.7327, 0.6181, 0.7327, 0.6181, 0.7327, 0.6181, 0.7327, 0.6181, 0.7327, 0.6181, 0.7327, 0.6181, 0.7327, 0.6344, 0.7289, 0.6344, 0.7289, 0.6344, 0.7289, 0.6344, 0.7289, 0.6344, 0.7289, 0.6344, 0.7289, 0.6344, 0.7289, 0.6344, 0.7289, 0.6344, 0.7289, 0.6344, 0.7289, 0.6344, 0.7289, 0.6344, 0.7289, 0.6344, 0.7289, 0.6344, 0.7289, 0.6344, 0.7289, 0.6344, 0.7289, 0.6344, 0.7289, 0.6344, 0.7289, 0.6344, 0.7289, 0.6344, 0.7289, 0.6344, 0.7289, 0.6344, 0.7289, 0.6344, 0.7289, 0.6344, 0.7289, 0.6344, 0.7289, 0.6344, 0.7289, 0.6344, 0.7289, 0.6344, 0.7289])
me_cube_001.materials.append(mat_gamejam)
me_cube_001.update()
me_cube_003 = bpy.data.meshes.new('Cube.003')
me_cube_003.from_pydata([(-0.4536, 1.323, -0.3225), (-0.4536, 1.323, 0.3225), (-0.4536, -1.323, -0.3225), (-0.4536, -1.323, 0.3225), (-1.099, 1.323, -0.3225), (-1.099, 1.323, 0.3225), (-1.099, -1.323, -0.3225), (-1.099, -1.323, 0.3225), (-0.6128, 1.417, -0.1633), (-0.6128, 1.417, 0.1633), (-1.099, 1.0, 0.3225), (-1.099, 1.0, -0.3225), (-0.5013, -1.387, 0.2748), (-0.5013, -1.387, -0.2748), (-1.051, -1.387, -0.2748), (-1.051, -1.387, 0.2748), (-0.5153, 1.417, -0.2609), (-0.5153, 1.417, 0.2609), (-1.037, 1.417, 0.2609), (-1.037, 1.417, -0.2609), (-0.6759, 1.582, -0.1003), (-0.6759, 1.582, 0.1003), (-0.8764, 1.582, 0.1003), (-0.8764, 1.582, -0.1003), (-0.6128, 1.582, -0.1633), (-0.6128, 1.582, 0.1633), (-0.4536, 1.0, 0.3225), (-0.4536, 1.0, -0.3225), (-0.6759, 1.516, -0.1003), (-0.6759, 1.516, 0.1003), (-0.8764, 1.516, 0.1003), (-0.8764, 1.516, -0.1003), (-0.8705, 1.417, 0.1633), (-0.9394, 1.417, 0.09436), (-0.9882, 1.417, 0.2121), (-0.9394, 1.417, -0.09436), (-0.8705, 1.417, -0.1633), (-0.9882, 1.417, -0.2121), (-0.9394, 1.582, 0.09436), (-0.8705, 1.582, 0.1633), (-0.8907, 1.582, 0.1146), (-0.8705, 1.582, -0.1633), (-0.9394, 1.582, -0.09436), (-0.8907, 1.582, -0.1146), (-0.4536, -0.9913, 0.3225), (-1.099, -0.9913, -0.3225), (-1.099, -0.9913, 0.3225), (-0.4536, -0.9913, -0.3225), (-0.3943, 0.8768, 0.3819), (-0.3943, 0.8768, -0.3819), (-1.158, 0.8768, -0.3819), (-1.158, -0.8679, -0.3819), (-1.158, 0.8768, 0.3819), (-1.158, -0.8679, 0.3819), (-0.3943, -0.8679, 0.3819), (-0.3943, -0.8679, -0.3819), (-1.123, 0.431, 0.213), (-1.123, 0.431, -0.1605), (-1.123, -0.4221, -0.1605), (-1.123, -0.4221, 0.213), (-1.255, 0.431, 0.213), (-1.255, 0.431, -0.1605), (-1.255, -0.4221, -0.1605), (-1.255, -0.4221, 0.213), (-1.123, -0.1378, -0.1605), (-1.123, 0.1466, -0.1605), (-1.123, 0.1466, 0.213), (-1.123, -0.1378, 0.213), (-1.255, -0.1378, -0.1605), (-1.255, 0.1466, -0.1605), (-1.255, 0.1466, 0.213), (-1.255, -0.1378, 0.213), (-1.123, 0.5483, 0.1607), (-1.123, 0.5483, -0.1081), (-1.255, 0.5483, 0.1607), (-1.255, 0.5483, -0.1081), (-0.3943, -0.5231, 0.3819), (-1.158, -0.5231, -0.3819), (-1.158, -0.7446, -0.3819), (-1.158, -0.5231, 0.3819), (-1.158, -0.7446, 0.3819), (-0.3943, -0.7446, 0.3819), (-1.307, -0.5231, -0.2333), (-1.307, -0.7446, -0.2333), (-1.307, -0.5231, 0.4938), (-0.5429, -0.5231, 0.4938), (-1.307, -0.7446, 0.4938), (-0.5429, -0.7446, 0.4938), (-1.158, -0.5231, 0.1273), (-1.158, -0.5231, -0.1273), (-1.158, -0.7446, 0.1273), (-1.158, -0.7446, -0.1273), (-1.307, -0.5231, 0.2759), (-1.307, -0.5231, 0.02131), (-1.307, -0.7446, 0.2759), (-1.307, -0.7446, 0.02131), (-1.476, -0.5231, 0.2218), (-1.476, -0.5231, 0.07537), (-1.476, -0.7446, 0.2218), (-1.476, -0.7446, 0.07537), (-1.307, -0.09238, -0.1605), (-1.307, 0.1013, -0.1605), (-1.307, 0.1013, 0.213), (-1.307, -0.09238, 0.213), (-1.307, -0.0432, -0.08006), (-1.307, -0.01427, -0.1113), (-1.307, -0.06346, -0.1315), (-1.307, 0.02315, -0.1113), (-1.307, 0.05207, -0.08006), (-1.307, 0.07233, -0.1315), (-1.307, 0.05207, 0.1326), (-1.307, 0.02315, 0.1638), (-1.307, 0.07233, 0.1841), (-1.307, -0.01427, 0.1638), (-1.307, -0.0432, 0.1326), (-1.307, -0.06346, 0.1841), (-1.287, -0.01119, -0.1024), (-1.287, -0.04012, -0.07114), (-1.287, 0.04899, -0.07114), (-1.287, 0.02006, -0.1024), (-1.287, 0.02006, 0.1549), (-1.287, 0.04899, 0.1237), (-1.287, -0.04012, 0.1237), (-1.287, -0.01119, 0.1549)], [], [(47, 44, 3, 2), (3, 7, 15, 12), (11, 10, 5, 4), (1, 0, 16, 17), (27, 11, 4, 0), (10, 26, 1, 5), (9, 32, 34, 18, 17), (0, 4, 19, 16), (5, 1, 17, 18), (4, 5, 18, 19), (13, 12, 15, 14), (2, 3, 12, 13), (7, 6, 14, 15), (6, 2, 13, 14), (8, 9, 17, 16), (32, 9, 25, 39), (22, 23, 43, 42, 38, 40), (8, 36, 41, 24), (22, 21, 29, 30), (34, 33, 35, 37, 19, 18), (37, 36, 8, 16, 19), (9, 8, 24, 25), (20, 21, 25, 24), (21, 22, 40, 39, 25), (26, 10, 52, 48), (23, 20, 24, 41, 43), (31, 30, 29, 28), (23, 22, 30, 31), (20, 23, 31, 28), (21, 20, 28, 29), (32, 33, 34), (35, 36, 37), (38, 39, 40), (41, 42, 43), (38, 33, 32, 39), (41, 36, 35, 42), (35, 33, 38, 42), (27, 26, 48, 49), (47, 45, 51, 55), (0, 1, 26, 27), (6, 7, 46, 45), (2, 6, 45, 47), (7, 3, 44, 46), (44, 47, 55, 54), (53, 54, 48, 52), (55, 51, 50, 49), (51, 53, 52, 50), (49, 48, 54, 55), (10, 11, 50, 52), (46, 44, 54, 53), (45, 46, 53, 51), (11, 27, 49, 50), (69, 70, 60, 61), (58, 59, 63, 62), (64, 58, 62, 68), (66, 56, 60, 70), (57, 61, 75, 73), (59, 67, 71, 63), (67, 66, 70, 71), (57, 65, 69, 61), (65, 64, 68, 69), (62, 63, 71, 68), (70, 69, 101, 102), (115, 114, 104, 106, 100, 103), (71, 70, 102, 103), (69, 68, 100, 101), (68, 71, 103, 100), (72, 73, 75, 74), (61, 60, 74, 75), (56, 57, 73, 72), (60, 56, 72, 74), (80, 79, 76, 81), (90, 88, 79, 80), (86, 87, 85, 84), (94, 86, 84, 92), (90, 80, 86, 94), (89, 77, 82, 93), (80, 81, 87, 86), (81, 76, 85, 87), (76, 79, 84, 85), (77, 78, 83, 82), (79, 88, 92, 84), (88, 89, 93, 92), (78, 91, 95, 83), (91, 90, 94, 95), (83, 95, 93, 82), (95, 94, 98, 99), (78, 77, 89, 91), (91, 89, 88, 90), (99, 98, 96, 97), (92, 93, 97, 96), (93, 95, 99, 97), (94, 92, 96, 98), (104, 114, 122, 117), (116, 117, 122, 123, 120, 121, 118, 119), (110, 108, 118, 121), (113, 111, 120, 123), (106, 105, 107, 109, 101, 100), (109, 108, 110, 112, 102, 101), (112, 111, 113, 115, 103, 102), (104, 105, 106), (107, 108, 109), (110, 111, 112), (113, 114, 115), (113, 123, 122, 114), (116, 105, 104, 117), (118, 108, 107, 119), (120, 111, 110, 121), (107, 105, 116, 119)])
_uv = me_cube_003.uv_layers.new(name='UVMap')
_uv.uv.foreach_set('vector', [0.5532, 0.7245, 0.5532, 0.7245, 0.5532, 0.7245, 0.5532, 0.7245, 0.5532, 0.7245, 0.5532, 0.7245, 0.5532, 0.7245, 0.5532, 0.7245, 0.5532, 0.7245, 0.5532, 0.7245, 0.5532, 0.7245, 0.5532, 0.7245, 0.5532, 0.7245, 0.5532, 0.7245, 0.5532, 0.7245, 0.5532, 0.7245, 0.5532, 0.7245, 0.5532, 0.7245, 0.5532, 0.7245, 0.5532, 0.7245, 0.5532, 0.7245, 0.5532, 0.7245, 0.5532, 0.7245, 0.5532, 0.7245, 0.5532, 0.7245, 0.5532, 0.7245, 0.5532, 0.7245, 0.5532, 0.7245, 0.5532, 0.7245, 0.5532, 0.7245, 0.5532, 0.7245, 0.5532, 0.7245, 0.5532, 0.7245, 0.5532, 0.7245, 0.5532, 0.7245, 0.5532, 0.7245, 0.5532, 0.7245, 0.5532, 0.7245, 0.5532, 0.7245, 0.5532, 0.7245, 0.5532, 0.7245, 0.5532, 0.7245, 0.5532, 0.7245, 0.5532, 0.7245, 0.5532, 0.7245, 0.5532, 0.7245, 0.5532, 0.7245, 0.5532, 0.7245, 0.5532, 0.7245, 0.5532, 0.7245, 0.5532, 0.7245, 0.5532, 0.7245, 0.5532, 0.7245, 0.5532, 0.7245, 0.5532, 0.7245, 0.5532, 0.7245, 0.5532, 0.7245, 0.5532, 0.7245, 0.5532, 0.7245, 0.5532, 0.7245, 0.5532, 0.7245, 0.6856, 0.7289, 0.6856, 0.7289, 0.6856, 0.7289, 0.6856, 0.7289, 0.6856, 0.7289, 0.6856, 0.7289, 0.6856, 0.7289, 0.6856, 0.7289, 0.6856, 0.7289, 0.6856, 0.7289, 0.6856, 0.7289, 0.6856, 0.7289, 0.6856, 0.7289, 0.6856, 0.7289, 0.6856, 0.7289, 0.6856, 0.7289, 0.6856, 0.7289, 0.6856, 0.7289, 0.5532, 0.7245, 0.5532, 0.7245, 0.5532, 0.7245, 0.5532, 0.7245, 0.5532, 0.7245, 0.5532, 0.7245, 0.5532, 0.7245, 0.5532, 0.7245, 0.5532, 0.7245, 0.5532, 0.7245, 0.5532, 0.7245, 0.6856, 0.7289, 0.6856, 0.7289, 0.6856, 0.7289, 0.6856, 0.7289, 0.6856, 0.7289, 0.6856, 0.7289, 0.6856, 0.7289, 0.6856, 0.7289, 0.6856, 0.7289, 0.6856, 0.7289, 0.6856, 0.7289, 0.6856, 0.7289, 0.6856, 0.7289, 0.5532, 0.7245, 0.5532, 0.7245, 0.5532, 0.7245, 0.5532, 0.7245, 0.6856, 0.7289, 0.6856, 0.7289, 0.6856, 0.7289, 0.6856, 0.7289, 0.6856, 0.7289, 0.5532, 0.7245, 0.5532, 0.7245, 0.5532, 0.7245, 0.5532, 0.7245, 0.6856, 0.7289, 0.6856, 0.7289, 0.6856, 0.7289, 0.6856, 0.7289, 0.6856, 0.7289, 0.6856, 0.7289, 0.6856, 0.7289, 0.6856, 0.7289, 0.6856, 0.7289, 0.6856, 0.7289, 0.6856, 0.7289, 0.6856, 0.7289, 0.5532, 0.7245, 0.5532, 0.7245, 0.5532, 0.7245, 0.5532, 0.7245, 0.5532, 0.7245, 0.5532, 0.7245, 0.6856, 0.7289, 0.6856, 0.7289, 0.6856, 0.7289, 0.6856, 0.7289, 0.6856, 0.7289, 0.6856, 0.7289, 0.6856, 0.7289, 0.6856, 0.7289, 0.6856, 0.7289, 0.6856, 0.7289, 0.6856, 0.7289, 0.6856, 0.7289, 0.6856, 0.7289, 0.6856, 0.7289, 0.6856, 0.7289, 0.6856, 0.7289, 0.6856, 0.7289, 0.6856, 0.7289, 0.5532, 0.7245, 0.5532, 0.7245, 0.5532, 0.7245, 0.5532, 0.7245, 0.5532, 0.7245, 0.5532, 0.7245, 0.5532, 0.7245, 0.5532, 0.7245, 0.5532, 0.7245, 0.5532, 0.7245, 0.5532, 0.7245, 0.5532, 0.7245, 0.5532, 0.7245, 0.5532, 0.7245, 0.5532, 0.7245, 0.5532, 0.7245, 0.5532, 0.7245, 0.5532, 0.7245, 0.5532, 0.7245, 0.5532, 0.7245, 0.5532, 0.7245, 0.5532, 0.7245, 0.5532, 0.7245, 0.5532, 0.7245, 0.5532, 0.7245, 0.5532, 0.7245, 0.5532, 0.7245, 0.5532, 0.7245, 0.5532, 0.7245, 0.5532, 0.7245, 0.5532, 0.7245, 0.5532, 0.7245, 0.5532, 0.7245, 0.5532, 0.7245, 0.5532, 0.7245, 0.5532, 0.7245, 0.5532, 0.7245, 0.5532, 0.7245, 0.5532, 0.7245, 0.5532, 0.7245, 0.5532, 0.7245, 0.5532, 0.7245, 0.5532, 0.7245, 0.5532, 0.7245, 0.5532, 0.7245, 0.5532, 0.7245, 0.5532, 0.7245, 0.5532, 0.7245, 0.5532, 0.7245, 0.5532, 0.7245, 0.5532, 0.7245, 0.5532, 0.7245, 0.5532, 0.7245, 0.5532, 0.7245, 0.5532, 0.7245, 0.5532, 0.7245, 0.5532, 0.7245, 0.5532, 0.7245, 0.5532, 0.7245, 0.5532, 0.7245, 0.6026, 0.7277, 0.6026, 0.7277, 0.6026, 0.7277, 0.6026, 0.7277, 0.6026, 0.7277, 0.6026, 0.7277, 0.6026, 0.7277, 0.6026, 0.7277, 0.6026, 0.7277, 0.6026, 0.7277, 0.6026, 0.7277, 0.6026, 0.7277, 0.6026, 0.7277, 0.6026, 0.7277, 0.6026, 0.7277, 0.6026, 0.7277, 0.6026, 0.7277, 0.6026, 0.7277, 0.6026, 0.7277, 0.6026, 0.7277, 0.6026, 0.7277, 0.6026, 0.7277, 0.6026, 0.7277, 0.6026, 0.7277, 0.6026, 0.7277, 0.6026, 0.7277, 0.6026, 0.7277, 0.6026, 0.7277, 0.6026, 0.7277, 0.6026, 0.7277, 0.6026, 0.7277, 0.6026, 0.7277, 0.6026, 0.7277, 0.6026, 0.7277, 0.6026, 0.7277, 0.6026, 0.7277, 0.6026, 0.7277, 0.6026, 0.7277, 0.6026, 0.7277, 0.6026, 0.7277, 0.6026, 0.7277, 0.6026, 0.7277, 0.6026, 0.7277, 0.6026, 0.7277, 0.6026, 0.7277, 0.6026, 0.7277, 0.6026, 0.7277, 0.6026, 0.7277, 0.6026, 0.7277, 0.6026, 0.7277, 0.6026, 0.7277, 0.6026, 0.7277, 0.6026, 0.7277, 0.6026, 0.7277, 0.6026, 0.7277, 0.6026, 0.7277, 0.6026, 0.7277, 0.6026, 0.7277, 0.6026, 0.7277, 0.6026, 0.7277, 0.6026, 0.7277, 0.6026, 0.7277, 0.6026, 0.7277, 0.6026, 0.7277, 0.6026, 0.7277, 0.6026, 0.7277, 0.6026, 0.7277, 0.6026, 0.7277, 0.6026, 0.7277, 0.6026, 0.7277, 0.6026, 0.7277, 0.6026, 0.7277, 0.6026, 0.7277, 0.6026, 0.7277, 0.6026, 0.7277, 0.6026, 0.7277, 0.6026, 0.7277, 0.6026, 0.7277, 0.4327, 0.7368, 0.4327, 0.7368, 0.4327, 0.7368, 0.4327, 0.7368, 0.4327, 0.7368, 0.4327, 0.7368, 0.4327, 0.7368, 0.4327, 0.7368, 0.4327, 0.7368, 0.4327, 0.7368, 0.4327, 0.7368, 0.4327, 0.7368, 0.4327, 0.7368, 0.4327, 0.7368, 0.4327, 0.7368, 0.4327, 0.7368, 0.4327, 0.7368, 0.4327, 0.7368, 0.4327, 0.7368, 0.4327, 0.7368, 0.4327, 0.7368, 0.4327, 0.7368, 0.4327, 0.7368, 0.4327, 0.7368, 0.4327, 0.7368, 0.4327, 0.7368, 0.4327, 0.7368, 0.4327, 0.7368, 0.4327, 0.7368, 0.4327, 0.7368, 0.4327, 0.7368, 0.4327, 0.7368, 0.4327, 0.7368, 0.4327, 0.7368, 0.4327, 0.7368, 0.4327, 0.7368, 0.4327, 0.7368, 0.4327, 0.7368, 0.4327, 0.7368, 0.4327, 0.7368, 0.4327, 0.7368, 0.4327, 0.7368, 0.4327, 0.7368, 0.4327, 0.7368, 0.4327, 0.7368, 0.4327, 0.7368, 0.4327, 0.7368, 0.4327, 0.7368, 0.4327, 0.7368, 0.4327, 0.7368, 0.4327, 0.7368, 0.4327, 0.7368, 0.4327, 0.7368, 0.4327, 0.7368, 0.4327, 0.7368, 0.4327, 0.7368, 0.4327, 0.7368, 0.4327, 0.7368, 0.4327, 0.7368, 0.4327, 0.7368, 0.4327, 0.7368, 0.4327, 0.7368, 0.4327, 0.7368, 0.4327, 0.7368, 0.4327, 0.7368, 0.4327, 0.7368, 0.4327, 0.7368, 0.4327, 0.7368, 0.4327, 0.7368, 0.4327, 0.7368, 0.4327, 0.7368, 0.4327, 0.7368, 0.4327, 0.7368, 0.4327, 0.7368, 0.4327, 0.7368, 0.4327, 0.7368, 0.4327, 0.7368, 0.4327, 0.7368, 0.4327, 0.7368, 0.4327, 0.7368, 0.4327, 0.7368, 0.4327, 0.7368, 0.4327, 0.7368, 0.4327, 0.7368, 0.4327, 0.7368, 0.4327, 0.7368, 0.4327, 0.7368, 0.4327, 0.7368, 0.6026, 0.7277, 0.6026, 0.7277, 0.6026, 0.7277, 0.6026, 0.7277, 0.9705, 0.7978, 0.9705, 0.7978, 0.9705, 0.7978, 0.9705, 0.7978, 0.9705, 0.7978, 0.9705, 0.7978, 0.9705, 0.7978, 0.9705, 0.7978, 0.6026, 0.7277, 0.6026, 0.7277, 0.6026, 0.7277, 0.6026, 0.7277, 0.6026, 0.7277, 0.6026, 0.7277, 0.6026, 0.7277, 0.6026, 0.7277, 0.6026, 0.7277, 0.6026, 0.7277, 0.6026, 0.7277, 0.6026, 0.7277, 0.6026, 0.7277, 0.6026, 0.7277, 0.6026, 0.7277, 0.6026, 0.7277, 0.6026, 0.7277, 0.6026, 0.7277, 0.6026, 0.7277, 0.6026, 0.7277, 0.6026, 0.7277, 0.6026, 0.7277, 0.6026, 0.7277, 0.6026, 0.7277, 0.6026, 0.7277, 0.6026, 0.7277, 0.6026, 0.7277, 0.6026, 0.7277, 0.6026, 0.7277, 0.6026, 0.7277, 0.6026, 0.7277, 0.6026, 0.7277, 0.6026, 0.7277, 0.6026, 0.7277, 0.6026, 0.7277, 0.6026, 0.7277, 0.6026, 0.7277, 0.6026, 0.7277, 0.6026, 0.7277, 0.6026, 0.7277, 0.6026, 0.7277, 0.6026, 0.7277, 0.6026, 0.7277, 0.6026, 0.7277, 0.6026, 0.7277, 0.6026, 0.7277, 0.6026, 0.7277, 0.6026, 0.7277, 0.6026, 0.7277, 0.6026, 0.7277, 0.6026, 0.7277, 0.6026, 0.7277, 0.6026, 0.7277, 0.6026, 0.7277, 0.6026, 0.7277, 0.6026, 0.7277, 0.6026, 0.7277, 0.6026, 0.7277])
me_cube_003.materials.append(mat_gamejam)
me_cube_003.update()

# ---- objects
ob_light = bpy.data.objects.new('Light', light_light)
ob_camera = bpy.data.objects.new('Camera', cam_camera)
ob_platform = bpy.data.objects.new('Platform', me_cube)
ob_turretbase = bpy.data.objects.new('TurretBase', me_cube_001)
ob_turretbarrel1 = bpy.data.objects.new('TurretBarrel1', me_cube_003)

# ---- transforms, parenting, visibility, modifiers, constraints
ob_light.location = (4.076, 1.005, 5.904)
ob_light.rotation_euler = (0.6503, 0.05522, 1.866)
ob_light.lock_rotations_4d = False
ob_light.empty_display_type = 'ARROWS'
ob_light.color = (0.0, 0.0, 0.0, 0.0)
ob_light.lineart.crease_threshold = 0.0
ob_camera.location = (7.359, -6.926, 4.958)
ob_camera.rotation_euler = (1.109, 0.0, 0.8149)
ob_camera.lock_rotations_4d = False
ob_camera.empty_display_type = 'ARROWS'
ob_camera.color = (0.0, 0.0, 0.0, 0.0)
ob_camera.display_type = 'WIRE'
ob_camera.lineart.crease_threshold = 0.0
ob_platform.location = (0.0, 0.0, 0.06112)
_m = ob_platform.modifiers.new('Bevel', 'BEVEL')
_m.width = 0.61
_m.width_pct = 0.61
_m.limit_method = 'WEIGHT'
ob_turretbase.location = (0.0, 0.0, 1.619)
ob_turretbarrel1.location = (0.0, 0.0, 3.381)
_m = ob_turretbarrel1.modifiers.new('Mirror', 'MIRROR')

# ---- collection membership
col_collection.objects.link(ob_light)
col_collection.objects.link(ob_camera)
col_collection.objects.link(ob_platform)
col_collection.objects.link(ob_turretbase)
col_collection.objects.link(ob_turretbarrel1)

# ---- scene / render settings (as saved in the file)
scene.camera = ob_camera
scene.frame_start = 1; scene.frame_end = 250; scene.frame_set(1)
scene.render.engine = 'BLENDER_EEVEE_NEXT'
scene.cycles.sampling_pattern = 'TABULATED_SOBOL'
scene.cycles.use_light_tree = False
scene.view_settings.view_transform = 'Filmic'
bpy.context.view_layer.update()
